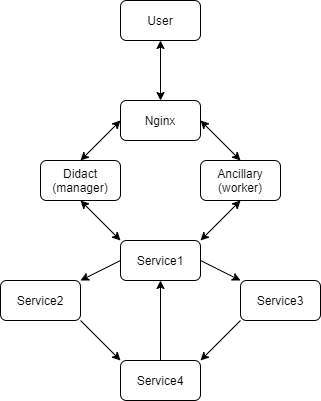

The diagram above was exported from draw.io. Its source (the exported page's mxGraphModel, read from the mxfile embedded in the PNG):
<mxGraphModel dx="1038" dy="580" grid="1" gridSize="10" guides="1" tooltips="1" connect="1" arrows="1" fold="1" page="1" pageScale="1" pageWidth="850" pageHeight="1100" math="0" shadow="0">
  <root>
    <mxCell id="0" />
    <mxCell id="1" parent="0" />
    <mxCell id="n5zsC1P6Mgodie0NKU8_-1" value="User" style="rounded=1;whiteSpace=wrap;html=1;" vertex="1" parent="1">
      <mxGeometry x="400" y="80" width="80" height="40" as="geometry" />
    </mxCell>
    <mxCell id="n5zsC1P6Mgodie0NKU8_-3" value="Nginx" style="rounded=1;whiteSpace=wrap;html=1;" vertex="1" parent="1">
      <mxGeometry x="400" y="180" width="80" height="40" as="geometry" />
    </mxCell>
    <mxCell id="n5zsC1P6Mgodie0NKU8_-5" value="Didact (manager)" style="rounded=1;whiteSpace=wrap;html=1;" vertex="1" parent="1">
      <mxGeometry x="320" y="240" width="80" height="40" as="geometry" />
    </mxCell>
    <mxCell id="n5zsC1P6Mgodie0NKU8_-6" value="Ancillary (worker)" style="rounded=1;whiteSpace=wrap;html=1;" vertex="1" parent="1">
      <mxGeometry x="480" y="240" width="80" height="40" as="geometry" />
    </mxCell>
    <mxCell id="n5zsC1P6Mgodie0NKU8_-8" value="Service1" style="rounded=1;whiteSpace=wrap;html=1;" vertex="1" parent="1">
      <mxGeometry x="400" y="320" width="80" height="40" as="geometry" />
    </mxCell>
    <mxCell id="n5zsC1P6Mgodie0NKU8_-9" value="Service4" style="rounded=1;whiteSpace=wrap;html=1;" vertex="1" parent="1">
      <mxGeometry x="400" y="440" width="80" height="40" as="geometry" />
    </mxCell>
    <mxCell id="n5zsC1P6Mgodie0NKU8_-10" value="Service3" style="rounded=1;whiteSpace=wrap;html=1;" vertex="1" parent="1">
      <mxGeometry x="520" y="360" width="80" height="40" as="geometry" />
    </mxCell>
    <mxCell id="n5zsC1P6Mgodie0NKU8_-11" value="Service2" style="rounded=1;whiteSpace=wrap;html=1;" vertex="1" parent="1">
      <mxGeometry x="280" y="360" width="80" height="40" as="geometry" />
    </mxCell>
    <mxCell id="n5zsC1P6Mgodie0NKU8_-14" value="" style="endArrow=classic;startArrow=classic;html=1;entryX=0.5;entryY=1;entryDx=0;entryDy=0;exitX=0.5;exitY=0;exitDx=0;exitDy=0;" edge="1" parent="1" source="n5zsC1P6Mgodie0NKU8_-3" target="n5zsC1P6Mgodie0NKU8_-1">
      <mxGeometry width="50" height="50" relative="1" as="geometry">
        <mxPoint x="420" y="180" as="sourcePoint" />
        <mxPoint x="470" y="130" as="targetPoint" />
      </mxGeometry>
    </mxCell>
    <mxCell id="n5zsC1P6Mgodie0NKU8_-15" value="" style="endArrow=classic;startArrow=classic;html=1;entryX=0;entryY=0.5;entryDx=0;entryDy=0;exitX=0.5;exitY=0;exitDx=0;exitDy=0;" edge="1" parent="1" source="n5zsC1P6Mgodie0NKU8_-5" target="n5zsC1P6Mgodie0NKU8_-3">
      <mxGeometry width="50" height="50" relative="1" as="geometry">
        <mxPoint x="350" y="240" as="sourcePoint" />
        <mxPoint x="400" y="190" as="targetPoint" />
      </mxGeometry>
    </mxCell>
    <mxCell id="n5zsC1P6Mgodie0NKU8_-17" value="" style="endArrow=classic;startArrow=classic;html=1;exitX=1;exitY=0.5;exitDx=0;exitDy=0;entryX=0.5;entryY=0;entryDx=0;entryDy=0;" edge="1" parent="1" source="n5zsC1P6Mgodie0NKU8_-3" target="n5zsC1P6Mgodie0NKU8_-6">
      <mxGeometry width="50" height="50" relative="1" as="geometry">
        <mxPoint x="480" y="250" as="sourcePoint" />
        <mxPoint x="530" y="200" as="targetPoint" />
      </mxGeometry>
    </mxCell>
    <mxCell id="n5zsC1P6Mgodie0NKU8_-18" value="" style="endArrow=classic;startArrow=classic;html=1;" edge="1" parent="1">
      <mxGeometry width="50" height="50" relative="1" as="geometry">
        <mxPoint x="480" y="320" as="sourcePoint" />
        <mxPoint x="520" y="280" as="targetPoint" />
      </mxGeometry>
    </mxCell>
    <mxCell id="n5zsC1P6Mgodie0NKU8_-19" value="" style="endArrow=classic;startArrow=classic;html=1;exitX=0.5;exitY=1;exitDx=0;exitDy=0;entryX=0;entryY=0;entryDx=0;entryDy=0;" edge="1" parent="1" source="n5zsC1P6Mgodie0NKU8_-5" target="n5zsC1P6Mgodie0NKU8_-8">
      <mxGeometry width="50" height="50" relative="1" as="geometry">
        <mxPoint x="370" y="330" as="sourcePoint" />
        <mxPoint x="420" y="280" as="targetPoint" />
      </mxGeometry>
    </mxCell>
    <mxCell id="n5zsC1P6Mgodie0NKU8_-20" value="" style="endArrow=classic;html=1;entryX=1;entryY=0;entryDx=0;entryDy=0;exitX=0;exitY=0.5;exitDx=0;exitDy=0;" edge="1" parent="1" source="n5zsC1P6Mgodie0NKU8_-8" target="n5zsC1P6Mgodie0NKU8_-11">
      <mxGeometry width="50" height="50" relative="1" as="geometry">
        <mxPoint x="360" y="400" as="sourcePoint" />
        <mxPoint x="410" y="350" as="targetPoint" />
      </mxGeometry>
    </mxCell>
    <mxCell id="n5zsC1P6Mgodie0NKU8_-21" value="" style="endArrow=classic;html=1;exitX=1;exitY=0.5;exitDx=0;exitDy=0;entryX=0;entryY=0;entryDx=0;entryDy=0;" edge="1" parent="1" source="n5zsC1P6Mgodie0NKU8_-8" target="n5zsC1P6Mgodie0NKU8_-10">
      <mxGeometry width="50" height="50" relative="1" as="geometry">
        <mxPoint x="480" y="370" as="sourcePoint" />
        <mxPoint x="530" y="320" as="targetPoint" />
      </mxGeometry>
    </mxCell>
    <mxCell id="n5zsC1P6Mgodie0NKU8_-22" value="" style="endArrow=classic;html=1;exitX=1;exitY=1;exitDx=0;exitDy=0;entryX=0;entryY=0;entryDx=0;entryDy=0;" edge="1" parent="1" source="n5zsC1P6Mgodie0NKU8_-11" target="n5zsC1P6Mgodie0NKU8_-9">
      <mxGeometry width="50" height="50" relative="1" as="geometry">
        <mxPoint x="340" y="470" as="sourcePoint" />
        <mxPoint x="390" y="420" as="targetPoint" />
      </mxGeometry>
    </mxCell>
    <mxCell id="n5zsC1P6Mgodie0NKU8_-23" value="" style="endArrow=classic;html=1;exitX=0;exitY=1;exitDx=0;exitDy=0;entryX=1;entryY=0;entryDx=0;entryDy=0;" edge="1" parent="1" source="n5zsC1P6Mgodie0NKU8_-10" target="n5zsC1P6Mgodie0NKU8_-9">
      <mxGeometry width="50" height="50" relative="1" as="geometry">
        <mxPoint x="510" y="440" as="sourcePoint" />
        <mxPoint x="560" y="390" as="targetPoint" />
      </mxGeometry>
    </mxCell>
    <mxCell id="n5zsC1P6Mgodie0NKU8_-24" value="" style="endArrow=classic;html=1;exitX=0.5;exitY=0;exitDx=0;exitDy=0;entryX=0.5;entryY=1;entryDx=0;entryDy=0;" edge="1" parent="1" source="n5zsC1P6Mgodie0NKU8_-9" target="n5zsC1P6Mgodie0NKU8_-8">
      <mxGeometry width="50" height="50" relative="1" as="geometry">
        <mxPoint x="410" y="440" as="sourcePoint" />
        <mxPoint x="460" y="390" as="targetPoint" />
      </mxGeometry>
    </mxCell>
  </root>
</mxGraphModel>